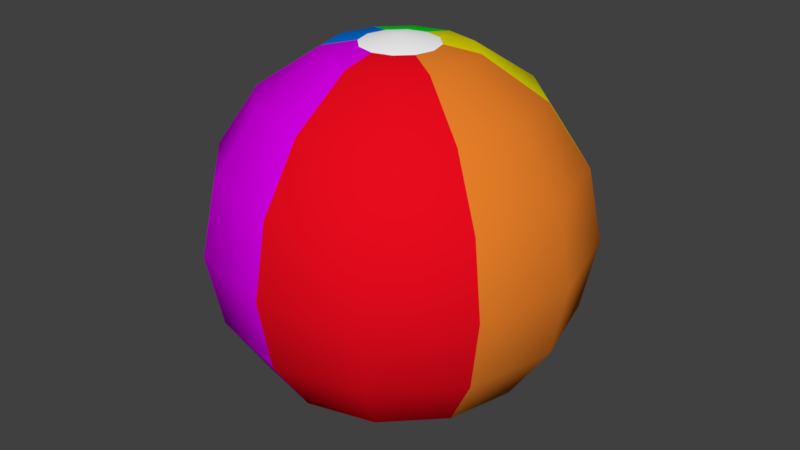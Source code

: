 # Source: BeachBall_Smooth_6.blend  (saved by Blender 2.79.0; exported with 4.5.12 LTS)
import bpy
from mathutils import Matrix  # noqa: F401  (used for matrix-valued properties, if any)

bpy.ops.wm.read_factory_settings(use_empty=True)
scene = bpy.context.scene
scene.name = 'Scene'

# ---- collections
col_collection_1 = bpy.data.collections.new('Collection 1'); scene.collection.children.link(col_collection_1)

# ---- materials (node trees are filled in below, after node groups)
mat_primary = bpy.data.materials.new('Primary')
mat_primary.alpha_threshold = 0.0
mat_primary.use_transparent_shadow = False
mat_primary.diffuse_color = (1.0, 1.0, 1.0, 1.0)
mat_primary.roughness = 0.5
mat_secondary_1 = bpy.data.materials.new('Secondary_1')
mat_secondary_1.alpha_threshold = 0.0
mat_secondary_1.use_transparent_shadow = False
mat_secondary_1.diffuse_color = (0.8, 0.003525, 0.01244, 1.0)
mat_secondary_1.roughness = 0.5
mat_secondary_1.line_color = (0.0, 0.0, 0.0, 1.0)
mat_secondary_2 = bpy.data.materials.new('Secondary_2')
mat_secondary_2.alpha_threshold = 0.0
mat_secondary_2.use_transparent_shadow = False
mat_secondary_2.diffuse_color = (0.8, 0.2103, 0.02211, 1.0)
mat_secondary_2.roughness = 0.5
mat_secondary_3 = bpy.data.materials.new('Secondary_3')
mat_secondary_3.alpha_threshold = 0.0
mat_secondary_3.use_transparent_shadow = False
mat_secondary_3.diffuse_color = (0.8, 0.7524, 0.0, 1.0)
mat_secondary_3.roughness = 0.5
mat_sceondary_4 = bpy.data.materials.new('Sceondary_4')
mat_sceondary_4.alpha_threshold = 0.0
mat_sceondary_4.use_transparent_shadow = False
mat_sceondary_4.diffuse_color = (0.0, 0.8, 0.01885, 1.0)
mat_sceondary_4.roughness = 0.5
mat_secondary_5 = bpy.data.materials.new('Secondary_5')
mat_secondary_5.alpha_threshold = 0.0
mat_secondary_5.use_transparent_shadow = False
mat_secondary_5.diffuse_color = (0.0, 0.1868, 0.8, 1.0)
mat_secondary_5.roughness = 0.5
mat_secondary_6 = bpy.data.materials.new('Secondary_6')
mat_secondary_6.alpha_threshold = 0.0
mat_secondary_6.use_transparent_shadow = False
mat_secondary_6.diffuse_color = (0.6757, 0.0, 0.8, 1.0)
mat_secondary_6.roughness = 0.5

# ---- material node trees

# ---- world
world_world = bpy.data.worlds.new('World'); scene.world = world_world
world_world.color = (0.05088, 0.05088, 0.05088)
world_world.use_sun_shadow = False
world_world.sun_shadow_jitter_overblur = 0.0
world_world.cycles.sampling_method = 'MANUAL'

# ---- meshes
me_sphere = bpy.data.meshes.new('Sphere')
me_sphere.from_pydata([(1.481e-08, 0.1527, 0.1527), (0.04133, 0.07159, 0.1996), (0.07637, 0.1323, 0.1527), (0.09978, 0.1728, 0.08266), (0.07159, 0.04133, 0.1996), (0.1323, 0.07637, 0.1527), (0.1728, 0.09978, 0.08266), (0.08266, 1.358e-07, 0.1996), (0.1527, 1.326e-07, 0.1527), (0.1996, 1.261e-07, 0.08266), (0.07159, -0.04133, 0.1996), (0.1323, -0.07637, 0.1527), (0.1728, -0.09978, 0.08266), (0.04133, -0.07159, 0.1996), (0.07637, -0.1323, 0.1527), (0.09978, -0.1728, 0.08266), (1.46e-08, -0.08266, 0.1996), (4.945e-09, -0.1527, 0.1527), (4.945e-09, -0.1996, 0.08266), (-0.04133, -0.07159, 0.1996), (-0.07637, -0.1323, 0.1527), (-0.09978, -0.1728, 0.08266), (-0.07159, -0.04133, 0.1996), (-0.1323, -0.07637, 0.1527), (-0.1728, -0.09978, 0.08266), (-0.08266, 1.39e-07, 0.1996), (-0.1527, 1.519e-07, 0.1527), (-0.1996, 1.454e-07, 0.08266), (-0.07159, 0.04133, 0.1996), (-0.1323, 0.07637, 0.1527), (-0.1728, 0.09978, 0.08266), (-0.04133, 0.07159, 0.1996), (-0.07637, 0.1323, 0.1527), (-0.09978, 0.1728, 0.08266), (1.782e-08, 0.08266, 0.1996), (2.426e-08, 0.1996, 0.08266), (0.02186, 0.03786, 0.2074), (0.03786, 0.02186, 0.2074), (0.04372, 1.356e-07, 0.2074), (0.03786, -0.02186, 0.2074), (0.02186, -0.03786, 0.2074), (1.31e-08, -0.04372, 0.2074), (-0.02186, -0.03786, 0.2074), (-0.03786, -0.02186, 0.2074), (-0.04372, 1.373e-07, 0.2074), (-0.03786, 0.02186, 0.2074), (-0.02186, 0.03786, 0.2074), (1.48e-08, 0.04372, 0.2074), (0.0, 1.356e-07, 0.216), (1.481e-08, 0.1527, -0.1527), (0.04133, 0.07159, -0.1996), (0.07637, 0.1323, -0.1527), (0.09978, 0.1728, -0.08266), (0.108, 0.1871, 0.0), (0.07159, 0.04133, -0.1996), (0.1323, 0.07637, -0.1527), (0.1728, 0.09978, -0.08266), (0.1871, 0.108, 0.0), (0.08266, 1.358e-07, -0.1996), (0.1527, 1.326e-07, -0.1527), (0.1996, 1.261e-07, -0.08266), (0.216, 1.326e-07, 0.0), (0.07159, -0.04133, -0.1996), (0.1323, -0.07637, -0.1527), (0.1728, -0.09978, -0.08266), (0.1871, -0.108, 0.0), (0.04133, -0.07159, -0.1996), (0.07637, -0.1323, -0.1527), (0.09978, -0.1728, -0.08266), (0.108, -0.1871, 0.0), (1.46e-08, -0.08266, -0.1996), (4.945e-09, -0.1527, -0.1527), (4.945e-09, -0.1996, -0.08266), (4.945e-09, -0.216, 0.0), (-0.04133, -0.07159, -0.1996), (-0.07637, -0.1323, -0.1527), (-0.09978, -0.1728, -0.08266), (-0.108, -0.1871, 0.0), (-0.07159, -0.04133, -0.1996), (-0.1323, -0.07637, -0.1527), (-0.1728, -0.09978, -0.08266), (-0.1871, -0.108, 0.0), (-0.08266, 1.39e-07, -0.1996), (-0.1527, 1.519e-07, -0.1527), (-0.1996, 1.454e-07, -0.08266), (-0.216, 1.519e-07, 0.0), (-0.07159, 0.04133, -0.1996), (-0.1323, 0.07637, -0.1527), (-0.1728, 0.09978, -0.08266), (-0.1871, 0.108, 0.0), (-0.04133, 0.07159, -0.1996), (-0.07637, 0.1323, -0.1527), (-0.09978, 0.1728, -0.08266), (-0.108, 0.1871, 0.0), (1.782e-08, 0.08266, -0.1996), (2.426e-08, 0.1996, -0.08266), (3.069e-08, 0.216, 0.0), (0.02186, 0.03786, -0.2074), (0.03786, 0.02186, -0.2074), (0.04372, 1.356e-07, -0.2074), (0.03786, -0.02186, -0.2074), (0.02186, -0.03786, -0.2074), (1.31e-08, -0.04372, -0.2074), (-0.02186, -0.03786, -0.2074), (-0.03786, -0.02186, -0.2074), (-0.04372, 1.373e-07, -0.2074), (-0.03786, 0.02186, -0.2074), (-0.02186, 0.03786, -0.2074), (1.48e-08, 0.04372, -0.2074), (0.0, 1.356e-07, -0.216)], [], [(35, 0, 2, 3), (96, 35, 3, 53), (0, 34, 1, 2), (53, 3, 6, 57), (2, 1, 4, 5), (3, 2, 5, 6), (5, 4, 7, 8), (6, 5, 8, 9), (57, 6, 9, 61), (9, 8, 11, 12), (61, 9, 12, 65), (8, 7, 10, 11), (65, 12, 15, 69), (11, 10, 13, 14), (12, 11, 14, 15), (69, 15, 18, 73), (14, 13, 16, 17), (15, 14, 17, 18), (18, 17, 20, 21), (73, 18, 21, 77), (17, 16, 19, 20), (21, 20, 23, 24), (77, 21, 24, 81), (20, 19, 22, 23), (81, 24, 27, 85), (23, 22, 25, 26), (24, 23, 26, 27), (85, 27, 30, 89), (26, 25, 28, 29), (27, 26, 29, 30), (30, 29, 32, 33), (89, 30, 33, 93), (29, 28, 31, 32), (33, 32, 0, 35), (93, 33, 35, 96), (32, 31, 34, 0), (34, 31, 46, 47), (10, 7, 38, 39), (31, 28, 45, 46), (13, 10, 39, 40), (25, 22, 43, 44), (28, 25, 44, 45), (16, 13, 40, 41), (4, 1, 36, 37), (19, 16, 41, 42), (1, 34, 47, 36), (7, 4, 37, 38), (22, 19, 42, 43), (38, 48, 39), (39, 48, 40), (41, 40, 48), (41, 48, 42), (42, 48, 43), (44, 43, 48), (45, 44, 48), (45, 48, 46), (46, 48, 47), (47, 48, 36), (37, 36, 48), (38, 37, 48), (95, 52, 51, 49), (96, 53, 52, 95), (49, 51, 50, 94), (53, 57, 56, 52), (51, 55, 54, 50), (52, 56, 55, 51), (55, 59, 58, 54), (56, 60, 59, 55), (57, 61, 60, 56), (60, 64, 63, 59), (61, 65, 64, 60), (59, 63, 62, 58), (65, 69, 68, 64), (63, 67, 66, 62), (64, 68, 67, 63), (69, 73, 72, 68), (67, 71, 70, 66), (68, 72, 71, 67), (72, 76, 75, 71), (73, 77, 76, 72), (71, 75, 74, 70), (76, 80, 79, 75), (77, 81, 80, 76), (75, 79, 78, 74), (81, 85, 84, 80), (79, 83, 82, 78), (80, 84, 83, 79), (85, 89, 88, 84), (83, 87, 86, 82), (84, 88, 87, 83), (88, 92, 91, 87), (89, 93, 92, 88), (87, 91, 90, 86), (92, 95, 49, 91), (93, 96, 95, 92), (91, 49, 94, 90), (94, 108, 107, 90), (62, 100, 99, 58), (90, 107, 106, 86), (66, 101, 100, 62), (82, 105, 104, 78), (86, 106, 105, 82), (70, 102, 101, 66), (54, 98, 97, 50), (74, 103, 102, 70), (50, 97, 108, 94), (58, 99, 98, 54), (78, 104, 103, 74), (99, 100, 109), (100, 101, 109), (102, 109, 101), (102, 103, 109), (103, 104, 109), (105, 109, 104), (106, 109, 105), (106, 107, 109), (107, 108, 109), (108, 97, 109), (98, 109, 97), (99, 109, 98)])
me_sphere.polygons.foreach_set('use_smooth', [True] * 120)
me_sphere.polygons.foreach_set('material_index', [3, 3, 3, 3, 3, 3, 2, 2, 2, 2, 2, 2, 1, 1, 1, 1, 1, 1, 6, 6, 6, 6, 6, 6, 5, 5, 5, 5, 5, 5, 4, 4, 4, 4, 4, 4, 4, 2, 4, 1, 5, 5, 1, 3, 6, 3, 2, 6, 0, 0, 0, 0, 0, 0, 0, 0, 0, 0, 0, 0, 3, 3, 3, 3, 3, 3, 2, 2, 2, 2, 2, 2, 1, 1, 1, 1, 1, 1, 6, 6, 6, 6, 6, 6, 5, 5, 5, 5, 5, 5, 4, 4, 4, 4, 4, 4, 4, 2, 4, 1, 5, 5, 1, 3, 6, 3, 2, 6, 0, 0, 0, 0, 0, 0, 0, 0, 0, 0, 0, 0])
me_sphere.materials.append(mat_primary)
me_sphere.materials.append(mat_secondary_1)
me_sphere.materials.append(mat_secondary_2)
me_sphere.materials.append(mat_secondary_3)
me_sphere.materials.append(mat_sceondary_4)
me_sphere.materials.append(mat_secondary_5)
me_sphere.materials.append(mat_secondary_6)
me_sphere.use_remesh_preserve_volume = False
me_sphere.use_remesh_preserve_attributes = False
me_sphere.use_mirror_vertex_groups = False
me_sphere.update()

# ---- objects
ob_ball = bpy.data.objects.new('Ball', me_sphere)

# ---- transforms, parenting, visibility, modifiers, constraints
ob_ball.location = (0.0, 0.0, 0.0)
ob_ball.lineart.crease_threshold = 0.0

# ---- collection membership
col_collection_1.objects.link(ob_ball)

# ---- scene / render settings (as saved in the file)
scene.frame_start = 1; scene.frame_end = 250; scene.frame_set(1)
scene.render.engine = 'BLENDER_EEVEE_NEXT'
scene.render.resolution_percentage = 50
scene.render.dither_intensity = 0.0
scene.cycles.use_denoising = False
scene.cycles.samples = 128
scene.cycles.sampling_pattern = 'TABULATED_SOBOL'
scene.cycles.use_adaptive_sampling = False
scene.cycles.use_light_tree = False
scene.cycles.blur_glossy = 0.0
scene.cycles.sample_clamp_indirect = 0.0
scene.view_settings.view_transform = 'Standard'
bpy.context.view_layer.update()

# ---- added for rendering (the .blend has no active camera and no usable light): camera, sun
cam_auto = bpy.data.cameras.new('AutoCamera')
cam_auto.lens = 50.0
cam_auto.sensor_width = 36.0
cam_auto.clip_end = 1000.0
ob_auto_camera = bpy.data.objects.new('AutoCamera', cam_auto)
scene.collection.objects.link(ob_auto_camera)
ob_auto_camera.location = (0.692296, -0.830755, 0.553836)
ob_auto_camera.rotation_euler = (1.09748, -7.21219e-08, 0.694738)
scene.camera = ob_auto_camera
light_auto_sun = bpy.data.lights.new('AutoSun', 'SUN')
light_auto_sun.energy = 3.0
light_auto_sun.angle = 0.0523599
ob_auto_sun = bpy.data.objects.new('AutoSun', light_auto_sun)
scene.collection.objects.link(ob_auto_sun)
ob_auto_sun.rotation_euler = (0.872665, 0.174533, 0.523599)
bpy.context.view_layer.update()
